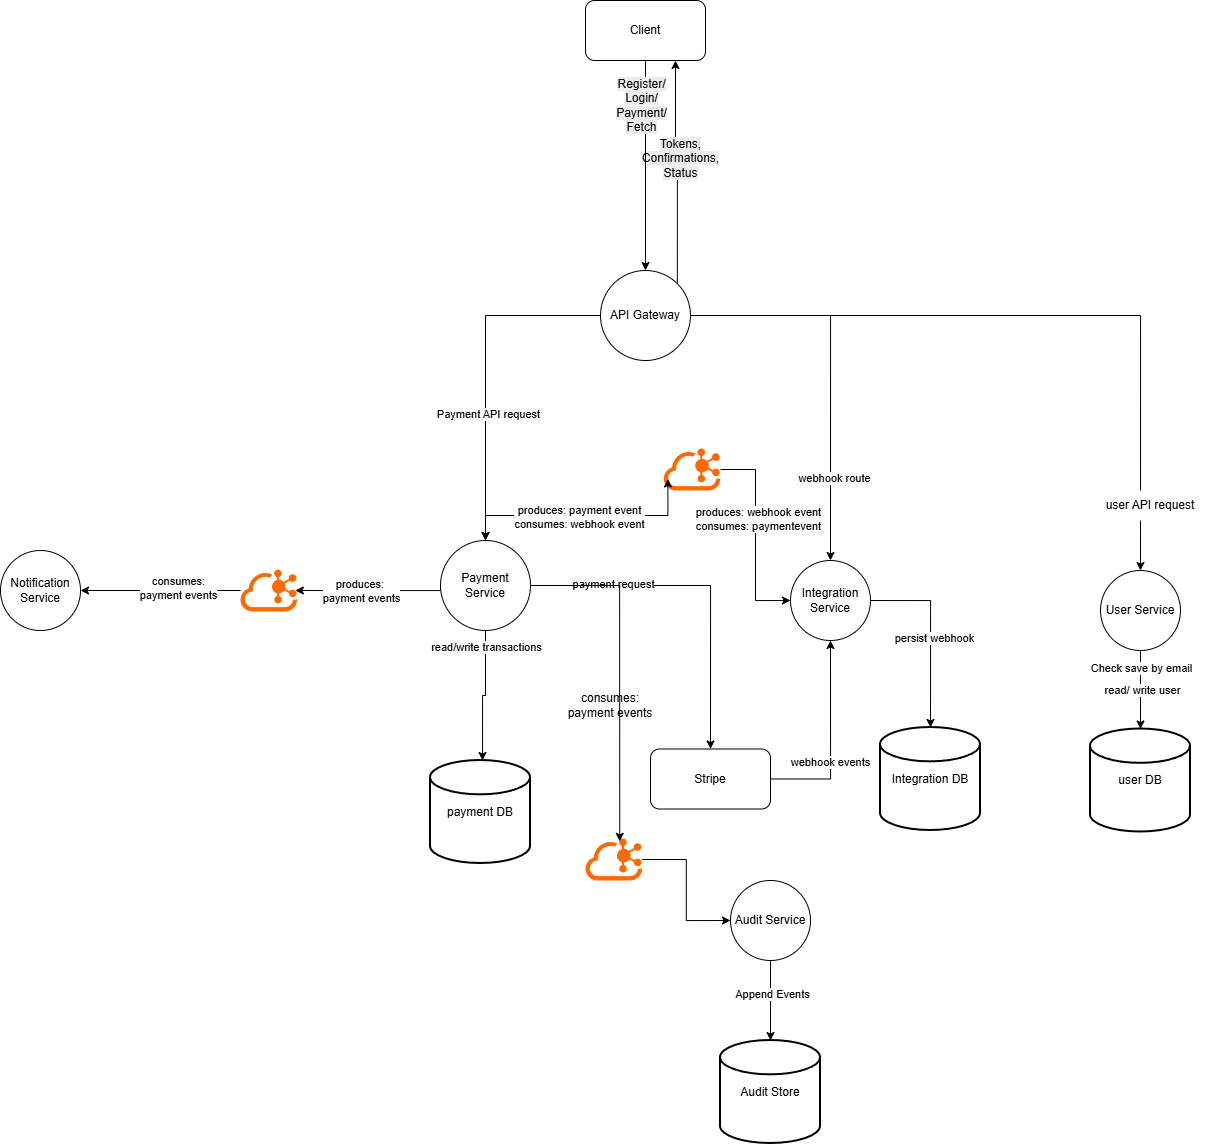

The diagram above was exported from draw.io. Its source (the exported page's mxGraphModel, read from the mxfile embedded in the PNG):
<mxGraphModel dx="2239" dy="1849" grid="1" gridSize="10" guides="1" tooltips="1" connect="1" arrows="1" fold="1" page="1" pageScale="1" pageWidth="850" pageHeight="1100" math="0" shadow="0">
  <root>
    <mxCell id="0" />
    <mxCell id="1" parent="0" />
    <mxCell id="oEJg7dHCVAVEuxiS3imq-7" style="edgeStyle=orthogonalEdgeStyle;rounded=0;orthogonalLoop=1;jettySize=auto;html=1;exitX=1;exitY=0;exitDx=0;exitDy=0;entryX=0.75;entryY=1;entryDx=0;entryDy=0;" edge="1" parent="1" source="oEJg7dHCVAVEuxiS3imq-1" target="oEJg7dHCVAVEuxiS3imq-3">
      <mxGeometry relative="1" as="geometry" />
    </mxCell>
    <mxCell id="oEJg7dHCVAVEuxiS3imq-60" value="&lt;span style=&quot;font-size: 12px; text-wrap-mode: wrap; background-color: rgb(236, 236, 236);&quot;&gt;Tokens, Confirmations, Status&lt;/span&gt;" style="edgeLabel;html=1;align=center;verticalAlign=middle;resizable=0;points=[];" vertex="1" connectable="0" parent="oEJg7dHCVAVEuxiS3imq-7">
      <mxGeometry x="0.1321" y="-4" relative="1" as="geometry">
        <mxPoint as="offset" />
      </mxGeometry>
    </mxCell>
    <mxCell id="oEJg7dHCVAVEuxiS3imq-9" style="edgeStyle=orthogonalEdgeStyle;rounded=0;orthogonalLoop=1;jettySize=auto;html=1;" edge="1" parent="1" source="oEJg7dHCVAVEuxiS3imq-1" target="oEJg7dHCVAVEuxiS3imq-2">
      <mxGeometry relative="1" as="geometry" />
    </mxCell>
    <mxCell id="oEJg7dHCVAVEuxiS3imq-32" style="edgeStyle=orthogonalEdgeStyle;rounded=0;orthogonalLoop=1;jettySize=auto;html=1;entryX=0.5;entryY=0;entryDx=0;entryDy=0;" edge="1" parent="1" source="oEJg7dHCVAVEuxiS3imq-1" target="oEJg7dHCVAVEuxiS3imq-19">
      <mxGeometry relative="1" as="geometry" />
    </mxCell>
    <mxCell id="oEJg7dHCVAVEuxiS3imq-33" value="Payment API request" style="edgeLabel;html=1;align=center;verticalAlign=middle;resizable=0;points=[];" vertex="1" connectable="0" parent="oEJg7dHCVAVEuxiS3imq-32">
      <mxGeometry x="0.2568" y="2" relative="1" as="geometry">
        <mxPoint as="offset" />
      </mxGeometry>
    </mxCell>
    <mxCell id="oEJg7dHCVAVEuxiS3imq-43" style="edgeStyle=orthogonalEdgeStyle;rounded=0;orthogonalLoop=1;jettySize=auto;html=1;entryX=0.5;entryY=0;entryDx=0;entryDy=0;" edge="1" parent="1" source="oEJg7dHCVAVEuxiS3imq-1" target="oEJg7dHCVAVEuxiS3imq-42">
      <mxGeometry relative="1" as="geometry" />
    </mxCell>
    <mxCell id="oEJg7dHCVAVEuxiS3imq-44" value="webhook route" style="edgeLabel;html=1;align=center;verticalAlign=middle;resizable=0;points=[];" vertex="1" connectable="0" parent="oEJg7dHCVAVEuxiS3imq-43">
      <mxGeometry x="0.5733" y="3" relative="1" as="geometry">
        <mxPoint as="offset" />
      </mxGeometry>
    </mxCell>
    <mxCell id="oEJg7dHCVAVEuxiS3imq-1" value="API Gateway" style="ellipse;whiteSpace=wrap;html=1;aspect=fixed;" vertex="1" parent="1">
      <mxGeometry x="-110" y="-50" width="90" height="90" as="geometry" />
    </mxCell>
    <mxCell id="oEJg7dHCVAVEuxiS3imq-15" style="edgeStyle=orthogonalEdgeStyle;rounded=0;orthogonalLoop=1;jettySize=auto;html=1;" edge="1" parent="1" source="oEJg7dHCVAVEuxiS3imq-2" target="oEJg7dHCVAVEuxiS3imq-13">
      <mxGeometry relative="1" as="geometry" />
    </mxCell>
    <mxCell id="oEJg7dHCVAVEuxiS3imq-18" value="Check save by email" style="edgeLabel;html=1;align=center;verticalAlign=middle;resizable=0;points=[];" vertex="1" connectable="0" parent="oEJg7dHCVAVEuxiS3imq-15">
      <mxGeometry x="-0.56" relative="1" as="geometry">
        <mxPoint as="offset" />
      </mxGeometry>
    </mxCell>
    <mxCell id="oEJg7dHCVAVEuxiS3imq-63" value="read/ write user" style="edgeLabel;html=1;align=center;verticalAlign=middle;resizable=0;points=[];" vertex="1" connectable="0" parent="oEJg7dHCVAVEuxiS3imq-15">
      <mxGeometry x="0.0038" y="1" relative="1" as="geometry">
        <mxPoint y="-1" as="offset" />
      </mxGeometry>
    </mxCell>
    <mxCell id="oEJg7dHCVAVEuxiS3imq-2" value="User Service" style="ellipse;whiteSpace=wrap;html=1;aspect=fixed;" vertex="1" parent="1">
      <mxGeometry x="390" y="250" width="80" height="80" as="geometry" />
    </mxCell>
    <mxCell id="oEJg7dHCVAVEuxiS3imq-3" value="Client" style="rounded=1;whiteSpace=wrap;html=1;" vertex="1" parent="1">
      <mxGeometry x="-125" y="-320" width="120" height="60" as="geometry" />
    </mxCell>
    <mxCell id="oEJg7dHCVAVEuxiS3imq-4" style="edgeStyle=orthogonalEdgeStyle;rounded=0;orthogonalLoop=1;jettySize=auto;html=1;entryX=0.5;entryY=0;entryDx=0;entryDy=0;" edge="1" parent="1" source="oEJg7dHCVAVEuxiS3imq-3" target="oEJg7dHCVAVEuxiS3imq-1">
      <mxGeometry relative="1" as="geometry">
        <mxPoint x="430" y="60" as="targetPoint" />
      </mxGeometry>
    </mxCell>
    <mxCell id="oEJg7dHCVAVEuxiS3imq-59" value="&lt;span style=&quot;font-size: 12px; text-wrap-mode: wrap; background-color: rgb(236, 236, 236);&quot;&gt;Register/ Login/ Payment/ Fetch&lt;/span&gt;" style="edgeLabel;html=1;align=center;verticalAlign=middle;resizable=0;points=[];" vertex="1" connectable="0" parent="oEJg7dHCVAVEuxiS3imq-4">
      <mxGeometry x="-0.5766" y="-5" relative="1" as="geometry">
        <mxPoint as="offset" />
      </mxGeometry>
    </mxCell>
    <mxCell id="oEJg7dHCVAVEuxiS3imq-10" value="user API request" style="text;html=1;whiteSpace=wrap;strokeColor=none;fillColor=default;align=center;verticalAlign=middle;rounded=0;" vertex="1" parent="1">
      <mxGeometry x="380" y="170" width="120" height="30" as="geometry" />
    </mxCell>
    <mxCell id="oEJg7dHCVAVEuxiS3imq-13" value="user DB" style="strokeWidth=2;html=1;shape=mxgraph.flowchart.database;whiteSpace=wrap;" vertex="1" parent="1">
      <mxGeometry x="380" y="408.5" width="100" height="103" as="geometry" />
    </mxCell>
    <mxCell id="oEJg7dHCVAVEuxiS3imq-37" style="edgeStyle=orthogonalEdgeStyle;rounded=0;orthogonalLoop=1;jettySize=auto;html=1;entryX=0.968;entryY=0.5;entryDx=0;entryDy=0;entryPerimeter=0;exitX=0;exitY=0.5;exitDx=0;exitDy=0;" edge="1" parent="1" source="oEJg7dHCVAVEuxiS3imq-19" target="oEJg7dHCVAVEuxiS3imq-64">
      <mxGeometry relative="1" as="geometry">
        <Array as="points">
          <mxPoint x="-320" y="270" />
          <mxPoint x="-320" y="270" />
        </Array>
      </mxGeometry>
    </mxCell>
    <mxCell id="oEJg7dHCVAVEuxiS3imq-38" value="produces:&amp;nbsp;&lt;div&gt;payment events&lt;/div&gt;" style="edgeLabel;html=1;align=center;verticalAlign=middle;resizable=0;points=[];" vertex="1" connectable="0" parent="oEJg7dHCVAVEuxiS3imq-37">
      <mxGeometry x="0.4663" y="2" relative="1" as="geometry">
        <mxPoint x="26" y="-2" as="offset" />
      </mxGeometry>
    </mxCell>
    <mxCell id="oEJg7dHCVAVEuxiS3imq-19" value="Payment Service" style="ellipse;whiteSpace=wrap;html=1;aspect=fixed;" vertex="1" parent="1">
      <mxGeometry x="-270" y="220" width="90" height="90" as="geometry" />
    </mxCell>
    <mxCell id="oEJg7dHCVAVEuxiS3imq-23" value="payment DB" style="strokeWidth=2;html=1;shape=mxgraph.flowchart.database;whiteSpace=wrap;" vertex="1" parent="1">
      <mxGeometry x="-280" y="440" width="100" height="103" as="geometry" />
    </mxCell>
    <mxCell id="oEJg7dHCVAVEuxiS3imq-47" style="edgeStyle=orthogonalEdgeStyle;rounded=0;orthogonalLoop=1;jettySize=auto;html=1;" edge="1" parent="1" source="oEJg7dHCVAVEuxiS3imq-25" target="oEJg7dHCVAVEuxiS3imq-42">
      <mxGeometry relative="1" as="geometry" />
    </mxCell>
    <mxCell id="oEJg7dHCVAVEuxiS3imq-48" value="webhook events" style="edgeLabel;html=1;align=center;verticalAlign=middle;resizable=0;points=[];" vertex="1" connectable="0" parent="oEJg7dHCVAVEuxiS3imq-47">
      <mxGeometry x="-0.2152" y="1" relative="1" as="geometry">
        <mxPoint as="offset" />
      </mxGeometry>
    </mxCell>
    <mxCell id="oEJg7dHCVAVEuxiS3imq-25" value="Stripe" style="rounded=1;whiteSpace=wrap;html=1;" vertex="1" parent="1">
      <mxGeometry x="-60" y="428.5" width="120" height="60" as="geometry" />
    </mxCell>
    <mxCell id="oEJg7dHCVAVEuxiS3imq-27" style="edgeStyle=orthogonalEdgeStyle;rounded=0;orthogonalLoop=1;jettySize=auto;html=1;" edge="1" parent="1" source="oEJg7dHCVAVEuxiS3imq-19">
      <mxGeometry relative="1" as="geometry">
        <mxPoint x="-228" y="440" as="targetPoint" />
      </mxGeometry>
    </mxCell>
    <mxCell id="oEJg7dHCVAVEuxiS3imq-30" value="read/write transactions" style="edgeLabel;html=1;align=center;verticalAlign=middle;resizable=0;points=[];" vertex="1" connectable="0" parent="oEJg7dHCVAVEuxiS3imq-27">
      <mxGeometry x="-0.7592" relative="1" as="geometry">
        <mxPoint as="offset" />
      </mxGeometry>
    </mxCell>
    <mxCell id="oEJg7dHCVAVEuxiS3imq-28" style="edgeStyle=orthogonalEdgeStyle;rounded=0;orthogonalLoop=1;jettySize=auto;html=1;entryX=0.5;entryY=0;entryDx=0;entryDy=0;" edge="1" parent="1" source="oEJg7dHCVAVEuxiS3imq-19" target="oEJg7dHCVAVEuxiS3imq-25">
      <mxGeometry relative="1" as="geometry">
        <mxPoint x="170" y="410" as="targetPoint" />
      </mxGeometry>
    </mxCell>
    <mxCell id="oEJg7dHCVAVEuxiS3imq-31" value="payment request" style="edgeLabel;html=1;align=center;verticalAlign=middle;resizable=0;points=[];" vertex="1" connectable="0" parent="oEJg7dHCVAVEuxiS3imq-28">
      <mxGeometry x="-0.5169" y="2" relative="1" as="geometry">
        <mxPoint as="offset" />
      </mxGeometry>
    </mxCell>
    <mxCell id="oEJg7dHCVAVEuxiS3imq-34" value="Notification Service" style="ellipse;whiteSpace=wrap;html=1;aspect=fixed;" vertex="1" parent="1">
      <mxGeometry x="-710" y="230" width="80" height="80" as="geometry" />
    </mxCell>
    <mxCell id="oEJg7dHCVAVEuxiS3imq-42" value="Integration Service" style="ellipse;whiteSpace=wrap;html=1;aspect=fixed;" vertex="1" parent="1">
      <mxGeometry x="80" y="240" width="80" height="80" as="geometry" />
    </mxCell>
    <mxCell id="oEJg7dHCVAVEuxiS3imq-49" value="Integration DB" style="strokeWidth=2;html=1;shape=mxgraph.flowchart.database;whiteSpace=wrap;" vertex="1" parent="1">
      <mxGeometry x="170" y="407" width="100" height="103" as="geometry" />
    </mxCell>
    <mxCell id="oEJg7dHCVAVEuxiS3imq-51" style="edgeStyle=orthogonalEdgeStyle;rounded=0;orthogonalLoop=1;jettySize=auto;html=1;exitX=1;exitY=0.5;exitDx=0;exitDy=0;entryX=0.5;entryY=0;entryDx=0;entryDy=0;entryPerimeter=0;" edge="1" parent="1" source="oEJg7dHCVAVEuxiS3imq-42" target="oEJg7dHCVAVEuxiS3imq-49">
      <mxGeometry relative="1" as="geometry" />
    </mxCell>
    <mxCell id="oEJg7dHCVAVEuxiS3imq-52" value="persist webhook" style="edgeLabel;html=1;align=center;verticalAlign=middle;resizable=0;points=[];" vertex="1" connectable="0" parent="oEJg7dHCVAVEuxiS3imq-51">
      <mxGeometry x="0.0508" y="3" relative="1" as="geometry">
        <mxPoint y="-1" as="offset" />
      </mxGeometry>
    </mxCell>
    <mxCell id="oEJg7dHCVAVEuxiS3imq-53" value="Audit Service" style="ellipse;whiteSpace=wrap;html=1;aspect=fixed;" vertex="1" parent="1">
      <mxGeometry x="20" y="560" width="80" height="80" as="geometry" />
    </mxCell>
    <mxCell id="oEJg7dHCVAVEuxiS3imq-54" value="Audit Store" style="strokeWidth=2;html=1;shape=mxgraph.flowchart.database;whiteSpace=wrap;" vertex="1" parent="1">
      <mxGeometry x="10" y="720" width="100" height="103" as="geometry" />
    </mxCell>
    <mxCell id="oEJg7dHCVAVEuxiS3imq-55" style="edgeStyle=orthogonalEdgeStyle;rounded=0;orthogonalLoop=1;jettySize=auto;html=1;entryX=0.5;entryY=0;entryDx=0;entryDy=0;entryPerimeter=0;" edge="1" parent="1" source="oEJg7dHCVAVEuxiS3imq-53" target="oEJg7dHCVAVEuxiS3imq-54">
      <mxGeometry relative="1" as="geometry" />
    </mxCell>
    <mxCell id="oEJg7dHCVAVEuxiS3imq-56" value="Append Events" style="edgeLabel;html=1;align=center;verticalAlign=middle;resizable=0;points=[];" vertex="1" connectable="0" parent="oEJg7dHCVAVEuxiS3imq-55">
      <mxGeometry x="-0.1375" y="1" relative="1" as="geometry">
        <mxPoint y="-1" as="offset" />
      </mxGeometry>
    </mxCell>
    <mxCell id="oEJg7dHCVAVEuxiS3imq-67" style="edgeStyle=orthogonalEdgeStyle;rounded=0;orthogonalLoop=1;jettySize=auto;html=1;entryX=1;entryY=0.5;entryDx=0;entryDy=0;" edge="1" parent="1" source="oEJg7dHCVAVEuxiS3imq-64" target="oEJg7dHCVAVEuxiS3imq-34">
      <mxGeometry relative="1" as="geometry" />
    </mxCell>
    <mxCell id="oEJg7dHCVAVEuxiS3imq-87" value="consumes:&lt;div&gt;payment events&lt;/div&gt;" style="edgeLabel;html=1;align=center;verticalAlign=middle;resizable=0;points=[];" vertex="1" connectable="0" parent="oEJg7dHCVAVEuxiS3imq-67">
      <mxGeometry x="-0.2075" y="-3" relative="1" as="geometry">
        <mxPoint x="1" as="offset" />
      </mxGeometry>
    </mxCell>
    <mxCell id="oEJg7dHCVAVEuxiS3imq-64" value="" style="points=[];aspect=fixed;html=1;align=center;shadow=0;dashed=0;fillColor=#FF6A00;strokeColor=none;shape=mxgraph.alibaba_cloud.kafka;" vertex="1" parent="1">
      <mxGeometry x="-470" y="249" width="56.699999999999996" height="42" as="geometry" />
    </mxCell>
    <mxCell id="oEJg7dHCVAVEuxiS3imq-73" style="edgeStyle=orthogonalEdgeStyle;rounded=0;orthogonalLoop=1;jettySize=auto;html=1;entryX=0;entryY=0.5;entryDx=0;entryDy=0;" edge="1" parent="1" source="oEJg7dHCVAVEuxiS3imq-70" target="oEJg7dHCVAVEuxiS3imq-53">
      <mxGeometry relative="1" as="geometry" />
    </mxCell>
    <mxCell id="oEJg7dHCVAVEuxiS3imq-70" value="" style="points=[];aspect=fixed;html=1;align=center;shadow=0;dashed=0;fillColor=#FF6A00;strokeColor=none;shape=mxgraph.alibaba_cloud.kafka;" vertex="1" parent="1">
      <mxGeometry x="-125" y="518" width="56.699999999999996" height="42" as="geometry" />
    </mxCell>
    <mxCell id="oEJg7dHCVAVEuxiS3imq-72" style="edgeStyle=orthogonalEdgeStyle;rounded=0;orthogonalLoop=1;jettySize=auto;html=1;entryX=0.604;entryY=0.068;entryDx=0;entryDy=0;entryPerimeter=0;" edge="1" parent="1" source="oEJg7dHCVAVEuxiS3imq-19" target="oEJg7dHCVAVEuxiS3imq-70">
      <mxGeometry relative="1" as="geometry" />
    </mxCell>
    <mxCell id="oEJg7dHCVAVEuxiS3imq-74" value="consumes: payment events" style="text;html=1;whiteSpace=wrap;strokeColor=none;fillColor=none;align=center;verticalAlign=middle;rounded=0;" vertex="1" parent="1">
      <mxGeometry x="-150" y="370" width="100" height="30" as="geometry" />
    </mxCell>
    <mxCell id="oEJg7dHCVAVEuxiS3imq-84" style="edgeStyle=orthogonalEdgeStyle;rounded=0;orthogonalLoop=1;jettySize=auto;html=1;entryX=0;entryY=0.5;entryDx=0;entryDy=0;" edge="1" parent="1" source="oEJg7dHCVAVEuxiS3imq-76" target="oEJg7dHCVAVEuxiS3imq-42">
      <mxGeometry relative="1" as="geometry" />
    </mxCell>
    <mxCell id="oEJg7dHCVAVEuxiS3imq-86" value="produces: webhook event&lt;div&gt;consumes: paymentevent&lt;/div&gt;" style="edgeLabel;html=1;align=center;verticalAlign=middle;resizable=0;points=[];" vertex="1" connectable="0" parent="oEJg7dHCVAVEuxiS3imq-84">
      <mxGeometry x="-0.1651" y="2" relative="1" as="geometry">
        <mxPoint as="offset" />
      </mxGeometry>
    </mxCell>
    <mxCell id="oEJg7dHCVAVEuxiS3imq-76" value="" style="points=[];aspect=fixed;html=1;align=center;shadow=0;dashed=0;fillColor=#FF6A00;strokeColor=none;shape=mxgraph.alibaba_cloud.kafka;" vertex="1" parent="1">
      <mxGeometry x="-46.7" y="128" width="56.699999999999996" height="42" as="geometry" />
    </mxCell>
    <mxCell id="oEJg7dHCVAVEuxiS3imq-81" value="" style="endArrow=classic;startArrow=classic;html=1;rounded=0;exitX=0.5;exitY=0;exitDx=0;exitDy=0;entryX=0.072;entryY=0.725;entryDx=0;entryDy=0;entryPerimeter=0;edgeStyle=orthogonalEdgeStyle;" edge="1" parent="1" source="oEJg7dHCVAVEuxiS3imq-19" target="oEJg7dHCVAVEuxiS3imq-76">
      <mxGeometry width="50" height="50" relative="1" as="geometry">
        <mxPoint x="-190" y="160" as="sourcePoint" />
        <mxPoint x="-140" y="110" as="targetPoint" />
      </mxGeometry>
    </mxCell>
    <mxCell id="oEJg7dHCVAVEuxiS3imq-83" value="produces: payment event&lt;div&gt;consumes: webhook event&lt;/div&gt;" style="edgeLabel;html=1;align=center;verticalAlign=middle;resizable=0;points=[];" vertex="1" connectable="0" parent="oEJg7dHCVAVEuxiS3imq-81">
      <mxGeometry x="-0.029" y="-1" relative="1" as="geometry">
        <mxPoint as="offset" />
      </mxGeometry>
    </mxCell>
  </root>
</mxGraphModel>